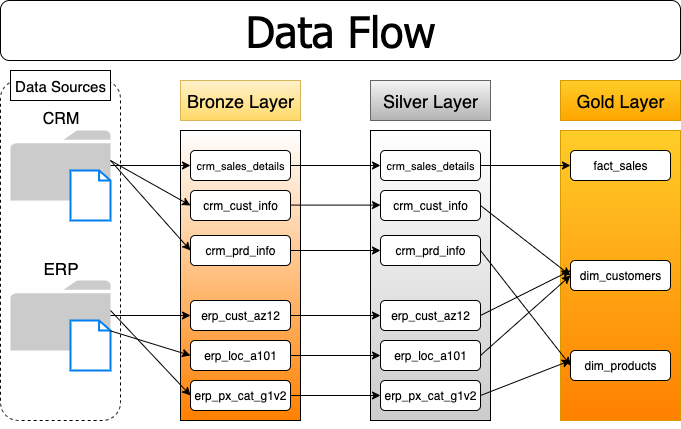

The diagram above was exported from draw.io. Its source (the exported page's mxGraphModel, read from the mxfile embedded in the PNG):
<mxGraphModel dx="733" dy="533" grid="1" gridSize="10" guides="1" tooltips="1" connect="1" arrows="1" fold="1" page="1" pageScale="1" pageWidth="850" pageHeight="1100" background="#ffffff" math="0" shadow="0">
  <root>
    <mxCell id="0" />
    <mxCell id="1" parent="0" />
    <mxCell id="8lLQ-fcG6UnWXXNzhmj4-3" value="" style="rounded=1;whiteSpace=wrap;html=1;dashed=1;fillColor=none;" vertex="1" parent="1">
      <mxGeometry x="90" y="120" width="120" height="340" as="geometry" />
    </mxCell>
    <mxCell id="8lLQ-fcG6UnWXXNzhmj4-6" value="CRM" style="sketch=0;pointerEvents=1;shadow=0;dashed=0;html=1;strokeColor=none;labelPosition=center;verticalLabelPosition=top;verticalAlign=bottom;outlineConnect=0;align=center;shape=mxgraph.office.concepts.folder;fillColor=#CCCBCB;fontSize=16;" vertex="1" parent="1">
      <mxGeometry x="100" y="170" width="100" height="70" as="geometry" />
    </mxCell>
    <mxCell id="8lLQ-fcG6UnWXXNzhmj4-1" value="&lt;font style=&quot;font-size: 43px;&quot;&gt;Data Flow&lt;/font&gt;" style="rounded=1;whiteSpace=wrap;html=1;fontFamily=Tahoma;" vertex="1" parent="1">
      <mxGeometry x="90" y="40" width="680" height="60" as="geometry" />
    </mxCell>
    <mxCell id="8lLQ-fcG6UnWXXNzhmj4-4" value="&lt;font style=&quot;font-size: 15px;&quot;&gt;Data Sources&lt;/font&gt;" style="rounded=0;whiteSpace=wrap;html=1;" vertex="1" parent="1">
      <mxGeometry x="100" y="110" width="100" height="30" as="geometry" />
    </mxCell>
    <mxCell id="8lLQ-fcG6UnWXXNzhmj4-9" value="" style="html=1;verticalLabelPosition=bottom;align=center;labelBackgroundColor=#ffffff;verticalAlign=top;strokeWidth=2;strokeColor=#0080F0;shadow=0;dashed=0;shape=mxgraph.ios7.icons.document;" vertex="1" parent="1">
      <mxGeometry x="160" y="210" width="40" height="50" as="geometry" />
    </mxCell>
    <mxCell id="8lLQ-fcG6UnWXXNzhmj4-7" value="ERP" style="sketch=0;pointerEvents=1;shadow=0;dashed=0;html=1;strokeColor=none;labelPosition=center;verticalLabelPosition=top;verticalAlign=bottom;outlineConnect=0;align=center;shape=mxgraph.office.concepts.folder;fillColor=#CCCBCB;fontSize=17;" vertex="1" parent="1">
      <mxGeometry x="100" y="320" width="100" height="70" as="geometry" />
    </mxCell>
    <mxCell id="8lLQ-fcG6UnWXXNzhmj4-10" value="" style="html=1;verticalLabelPosition=top;align=center;labelBackgroundColor=#ffffff;verticalAlign=bottom;strokeWidth=2;strokeColor=#0080F0;shadow=0;dashed=0;shape=mxgraph.ios7.icons.document;labelPosition=center;" vertex="1" parent="1">
      <mxGeometry x="160" y="360" width="40" height="50" as="geometry" />
    </mxCell>
    <mxCell id="8lLQ-fcG6UnWXXNzhmj4-11" style="edgeStyle=orthogonalEdgeStyle;rounded=0;orthogonalLoop=1;jettySize=auto;html=1;exitX=0.5;exitY=1;exitDx=0;exitDy=0;" edge="1" parent="1" source="8lLQ-fcG6UnWXXNzhmj4-3" target="8lLQ-fcG6UnWXXNzhmj4-3">
      <mxGeometry relative="1" as="geometry" />
    </mxCell>
    <mxCell id="8lLQ-fcG6UnWXXNzhmj4-19" value="&lt;font style=&quot;font-size: 18px;&quot;&gt;Bronze Layer&lt;/font&gt;" style="rounded=0;whiteSpace=wrap;html=1;fillColor=#fff2cc;gradientColor=#ffd966;strokeColor=#d6b656;" vertex="1" parent="1">
      <mxGeometry x="270" y="120" width="120" height="40" as="geometry" />
    </mxCell>
    <mxCell id="8lLQ-fcG6UnWXXNzhmj4-20" value="&lt;font style=&quot;font-size: 18px;&quot;&gt;Silver Layer&lt;/font&gt;" style="rounded=0;whiteSpace=wrap;html=1;fillColor=#f5f5f5;gradientColor=#b3b3b3;strokeColor=#666666;" vertex="1" parent="1">
      <mxGeometry x="460" y="120" width="120" height="40" as="geometry" />
    </mxCell>
    <mxCell id="8lLQ-fcG6UnWXXNzhmj4-21" value="&lt;font style=&quot;font-size: 18px;&quot;&gt;Gold Layer&lt;/font&gt;" style="rounded=0;whiteSpace=wrap;html=1;fillColor=#ffcd28;gradientColor=#ffa500;strokeColor=#d79b00;" vertex="1" parent="1">
      <mxGeometry x="650" y="120" width="120" height="40" as="geometry" />
    </mxCell>
    <mxCell id="8lLQ-fcG6UnWXXNzhmj4-22" style="edgeStyle=orthogonalEdgeStyle;rounded=0;orthogonalLoop=1;jettySize=auto;html=1;exitX=0.5;exitY=1;exitDx=0;exitDy=0;" edge="1" parent="1" source="8lLQ-fcG6UnWXXNzhmj4-19" target="8lLQ-fcG6UnWXXNzhmj4-19">
      <mxGeometry relative="1" as="geometry" />
    </mxCell>
    <mxCell id="8lLQ-fcG6UnWXXNzhmj4-24" value="" style="rounded=0;whiteSpace=wrap;html=1;gradientColor=#FF8000;" vertex="1" parent="1">
      <mxGeometry x="270" y="170" width="120" height="290" as="geometry" />
    </mxCell>
    <mxCell id="8lLQ-fcG6UnWXXNzhmj4-25" value="" style="rounded=0;whiteSpace=wrap;html=1;gradientColor=#CCCCCC;" vertex="1" parent="1">
      <mxGeometry x="460" y="170" width="120" height="290" as="geometry" />
    </mxCell>
    <mxCell id="8lLQ-fcG6UnWXXNzhmj4-26" value="" style="rounded=0;whiteSpace=wrap;html=1;gradientColor=#FF8000;fillColor=#ffcd28;strokeColor=#d79b00;" vertex="1" parent="1">
      <mxGeometry x="650" y="170" width="120" height="290" as="geometry" />
    </mxCell>
    <mxCell id="8lLQ-fcG6UnWXXNzhmj4-48" style="edgeStyle=orthogonalEdgeStyle;rounded=0;orthogonalLoop=1;jettySize=auto;html=1;exitX=1;exitY=0.5;exitDx=0;exitDy=0;entryX=0;entryY=0.5;entryDx=0;entryDy=0;" edge="1" parent="1" source="8lLQ-fcG6UnWXXNzhmj4-27" target="8lLQ-fcG6UnWXXNzhmj4-33">
      <mxGeometry relative="1" as="geometry" />
    </mxCell>
    <mxCell id="8lLQ-fcG6UnWXXNzhmj4-81" style="edgeStyle=orthogonalEdgeStyle;rounded=0;orthogonalLoop=1;jettySize=auto;html=1;entryX=0;entryY=0.5;entryDx=0;entryDy=0;" edge="1" parent="1" source="8lLQ-fcG6UnWXXNzhmj4-6" target="8lLQ-fcG6UnWXXNzhmj4-27">
      <mxGeometry relative="1" as="geometry" />
    </mxCell>
    <mxCell id="8lLQ-fcG6UnWXXNzhmj4-27" value="&lt;font style=&quot;font-size: 11px;&quot;&gt;crm_sales_details&lt;/font&gt;" style="rounded=1;whiteSpace=wrap;html=1;" vertex="1" parent="1">
      <mxGeometry x="280" y="190" width="100" height="30" as="geometry" />
    </mxCell>
    <mxCell id="8lLQ-fcG6UnWXXNzhmj4-82" style="rounded=0;orthogonalLoop=1;jettySize=auto;html=1;exitX=0;exitY=0.5;exitDx=0;exitDy=0;entryX=0;entryY=0.5;entryDx=0;entryDy=0;" edge="1" parent="1" target="8lLQ-fcG6UnWXXNzhmj4-28">
      <mxGeometry relative="1" as="geometry">
        <mxPoint x="200" y="200" as="sourcePoint" />
      </mxGeometry>
    </mxCell>
    <mxCell id="8lLQ-fcG6UnWXXNzhmj4-28" value="crm_cust_info" style="rounded=1;whiteSpace=wrap;html=1;" vertex="1" parent="1">
      <mxGeometry x="280" y="230" width="100" height="30" as="geometry" />
    </mxCell>
    <mxCell id="8lLQ-fcG6UnWXXNzhmj4-49" style="edgeStyle=orthogonalEdgeStyle;rounded=0;orthogonalLoop=1;jettySize=auto;html=1;exitX=1;exitY=0.5;exitDx=0;exitDy=0;entryX=0;entryY=0.5;entryDx=0;entryDy=0;" edge="1" parent="1" source="8lLQ-fcG6UnWXXNzhmj4-29" target="8lLQ-fcG6UnWXXNzhmj4-35">
      <mxGeometry relative="1" as="geometry" />
    </mxCell>
    <mxCell id="8lLQ-fcG6UnWXXNzhmj4-84" style="edgeStyle=orthogonalEdgeStyle;rounded=0;orthogonalLoop=1;jettySize=auto;html=1;entryX=0;entryY=0.5;entryDx=0;entryDy=0;" edge="1" parent="1" source="8lLQ-fcG6UnWXXNzhmj4-7" target="8lLQ-fcG6UnWXXNzhmj4-30">
      <mxGeometry relative="1" as="geometry" />
    </mxCell>
    <mxCell id="8lLQ-fcG6UnWXXNzhmj4-30" value="erp_cust_az12" style="rounded=1;whiteSpace=wrap;html=1;" vertex="1" parent="1">
      <mxGeometry x="280" y="340" width="100" height="30" as="geometry" />
    </mxCell>
    <mxCell id="8lLQ-fcG6UnWXXNzhmj4-83" style="rounded=0;orthogonalLoop=1;jettySize=auto;html=1;exitX=0;exitY=0.5;exitDx=0;exitDy=0;exitPerimeter=0;entryX=0;entryY=0.5;entryDx=0;entryDy=0;entryPerimeter=0;" edge="1" parent="1" target="8lLQ-fcG6UnWXXNzhmj4-29">
      <mxGeometry relative="1" as="geometry">
        <mxPoint x="200" y="200" as="sourcePoint" />
      </mxGeometry>
    </mxCell>
    <mxCell id="8lLQ-fcG6UnWXXNzhmj4-29" value="crm_prd_info" style="rounded=1;whiteSpace=wrap;html=1;points=[[0,0,0,0,0],[0,0.25,0,0,0],[0,0.5,0,0,0],[0,0.75,0,0,0],[0,1,0,0,0],[0.25,0,0,0,0],[0.25,1,0,0,0],[0.5,0,0,0,0],[0.5,1,0,0,0],[0.75,0,0,0,0],[0.75,1,0,0,0],[1,0,0,0,0],[1,0.25,0,0,0],[1,0.5,0,0,0],[1,0.75,0,0,0],[1,1,0,0,0]];" vertex="1" parent="1">
      <mxGeometry x="280" y="275" width="100" height="30" as="geometry" />
    </mxCell>
    <mxCell id="8lLQ-fcG6UnWXXNzhmj4-51" style="edgeStyle=orthogonalEdgeStyle;rounded=0;orthogonalLoop=1;jettySize=auto;html=1;exitX=1;exitY=0.5;exitDx=0;exitDy=0;" edge="1" parent="1" source="8lLQ-fcG6UnWXXNzhmj4-31" target="8lLQ-fcG6UnWXXNzhmj4-37">
      <mxGeometry relative="1" as="geometry" />
    </mxCell>
    <mxCell id="8lLQ-fcG6UnWXXNzhmj4-85" style="rounded=0;orthogonalLoop=1;jettySize=auto;html=1;entryX=0;entryY=0.5;entryDx=0;entryDy=0;" edge="1" parent="1" source="8lLQ-fcG6UnWXXNzhmj4-7" target="8lLQ-fcG6UnWXXNzhmj4-31">
      <mxGeometry relative="1" as="geometry" />
    </mxCell>
    <mxCell id="8lLQ-fcG6UnWXXNzhmj4-31" value="erp_loc_a101" style="rounded=1;whiteSpace=wrap;html=1;" vertex="1" parent="1">
      <mxGeometry x="280" y="380" width="100" height="30" as="geometry" />
    </mxCell>
    <mxCell id="8lLQ-fcG6UnWXXNzhmj4-52" style="edgeStyle=orthogonalEdgeStyle;rounded=0;orthogonalLoop=1;jettySize=auto;html=1;exitX=1;exitY=0.5;exitDx=0;exitDy=0;" edge="1" parent="1" source="8lLQ-fcG6UnWXXNzhmj4-32" target="8lLQ-fcG6UnWXXNzhmj4-38">
      <mxGeometry relative="1" as="geometry" />
    </mxCell>
    <mxCell id="8lLQ-fcG6UnWXXNzhmj4-86" style="rounded=0;orthogonalLoop=1;jettySize=auto;html=1;exitX=0;exitY=0.5;exitDx=0;exitDy=0;entryX=0;entryY=0.5;entryDx=0;entryDy=0;" edge="1" parent="1" target="8lLQ-fcG6UnWXXNzhmj4-32">
      <mxGeometry relative="1" as="geometry">
        <mxPoint x="200" y="350" as="sourcePoint" />
      </mxGeometry>
    </mxCell>
    <mxCell id="8lLQ-fcG6UnWXXNzhmj4-32" value="erp_px_cat_g1v2" style="rounded=1;whiteSpace=wrap;html=1;" vertex="1" parent="1">
      <mxGeometry x="280" y="420" width="100" height="30" as="geometry" />
    </mxCell>
    <mxCell id="8lLQ-fcG6UnWXXNzhmj4-53" style="edgeStyle=orthogonalEdgeStyle;rounded=0;orthogonalLoop=1;jettySize=auto;html=1;exitX=1;exitY=0.5;exitDx=0;exitDy=0;" edge="1" parent="1" source="8lLQ-fcG6UnWXXNzhmj4-33" target="8lLQ-fcG6UnWXXNzhmj4-39">
      <mxGeometry relative="1" as="geometry" />
    </mxCell>
    <mxCell id="8lLQ-fcG6UnWXXNzhmj4-33" value="&lt;font style=&quot;font-size: 11px;&quot;&gt;crm_sales_details&lt;/font&gt;" style="rounded=1;whiteSpace=wrap;html=1;" vertex="1" parent="1">
      <mxGeometry x="470" y="190" width="100" height="30" as="geometry" />
    </mxCell>
    <mxCell id="8lLQ-fcG6UnWXXNzhmj4-54" style="rounded=0;orthogonalLoop=1;jettySize=auto;html=1;exitX=1;exitY=0.5;exitDx=0;exitDy=0;entryX=0;entryY=0.5;entryDx=0;entryDy=0;" edge="1" parent="1" source="8lLQ-fcG6UnWXXNzhmj4-34" target="8lLQ-fcG6UnWXXNzhmj4-41">
      <mxGeometry relative="1" as="geometry" />
    </mxCell>
    <mxCell id="8lLQ-fcG6UnWXXNzhmj4-34" value="crm_cust_info" style="rounded=1;whiteSpace=wrap;html=1;" vertex="1" parent="1">
      <mxGeometry x="470" y="230" width="100" height="30" as="geometry" />
    </mxCell>
    <mxCell id="8lLQ-fcG6UnWXXNzhmj4-57" style="rounded=0;orthogonalLoop=1;jettySize=auto;html=1;exitX=1;exitY=0.5;exitDx=0;exitDy=0;entryX=0;entryY=0.5;entryDx=0;entryDy=0;" edge="1" parent="1" source="8lLQ-fcG6UnWXXNzhmj4-35" target="8lLQ-fcG6UnWXXNzhmj4-43">
      <mxGeometry relative="1" as="geometry" />
    </mxCell>
    <mxCell id="8lLQ-fcG6UnWXXNzhmj4-35" value="crm_prd_info" style="rounded=1;whiteSpace=wrap;html=1;" vertex="1" parent="1">
      <mxGeometry x="470" y="275" width="100" height="30" as="geometry" />
    </mxCell>
    <mxCell id="8lLQ-fcG6UnWXXNzhmj4-56" style="rounded=0;orthogonalLoop=1;jettySize=auto;html=1;exitX=1;exitY=0.5;exitDx=0;exitDy=0;" edge="1" parent="1" source="8lLQ-fcG6UnWXXNzhmj4-36">
      <mxGeometry relative="1" as="geometry">
        <mxPoint x="660" y="310" as="targetPoint" />
      </mxGeometry>
    </mxCell>
    <mxCell id="8lLQ-fcG6UnWXXNzhmj4-36" value="erp_cust_az12" style="rounded=1;whiteSpace=wrap;html=1;" vertex="1" parent="1">
      <mxGeometry x="470" y="340" width="100" height="30" as="geometry" />
    </mxCell>
    <mxCell id="8lLQ-fcG6UnWXXNzhmj4-59" style="rounded=0;orthogonalLoop=1;jettySize=auto;html=1;exitX=1;exitY=0.5;exitDx=0;exitDy=0;entryX=0;entryY=0.5;entryDx=0;entryDy=0;" edge="1" parent="1" source="8lLQ-fcG6UnWXXNzhmj4-37" target="8lLQ-fcG6UnWXXNzhmj4-41">
      <mxGeometry relative="1" as="geometry" />
    </mxCell>
    <mxCell id="8lLQ-fcG6UnWXXNzhmj4-37" value="erp_loc_a101" style="rounded=1;whiteSpace=wrap;html=1;" vertex="1" parent="1">
      <mxGeometry x="470" y="380" width="100" height="30" as="geometry" />
    </mxCell>
    <mxCell id="8lLQ-fcG6UnWXXNzhmj4-58" style="rounded=0;orthogonalLoop=1;jettySize=auto;html=1;exitX=1;exitY=0.5;exitDx=0;exitDy=0;" edge="1" parent="1" source="8lLQ-fcG6UnWXXNzhmj4-38">
      <mxGeometry relative="1" as="geometry">
        <mxPoint x="660" y="400" as="targetPoint" />
      </mxGeometry>
    </mxCell>
    <mxCell id="8lLQ-fcG6UnWXXNzhmj4-38" value="erp_px_cat_g1v2" style="rounded=1;whiteSpace=wrap;html=1;" vertex="1" parent="1">
      <mxGeometry x="470" y="420" width="100" height="30" as="geometry" />
    </mxCell>
    <mxCell id="8lLQ-fcG6UnWXXNzhmj4-39" value="fact_sales" style="rounded=1;whiteSpace=wrap;html=1;" vertex="1" parent="1">
      <mxGeometry x="660" y="190" width="100" height="30" as="geometry" />
    </mxCell>
    <mxCell id="8lLQ-fcG6UnWXXNzhmj4-41" value="dim_customers" style="rounded=1;whiteSpace=wrap;html=1;" vertex="1" parent="1">
      <mxGeometry x="660" y="300" width="100" height="30" as="geometry" />
    </mxCell>
    <mxCell id="8lLQ-fcG6UnWXXNzhmj4-43" value="dim_products" style="rounded=1;whiteSpace=wrap;html=1;" vertex="1" parent="1">
      <mxGeometry x="660" y="390" width="100" height="30" as="geometry" />
    </mxCell>
    <mxCell id="8lLQ-fcG6UnWXXNzhmj4-45" value="" style="endArrow=classic;html=1;rounded=0;" edge="1" parent="1">
      <mxGeometry relative="1" as="geometry">
        <mxPoint x="380" y="244.6" as="sourcePoint" />
        <mxPoint x="470" y="244.6" as="targetPoint" />
      </mxGeometry>
    </mxCell>
    <mxCell id="8lLQ-fcG6UnWXXNzhmj4-50" style="edgeStyle=orthogonalEdgeStyle;rounded=0;orthogonalLoop=1;jettySize=auto;html=1;exitX=1;exitY=0.5;exitDx=0;exitDy=0;entryX=0.083;entryY=0.638;entryDx=0;entryDy=0;entryPerimeter=0;" edge="1" parent="1" source="8lLQ-fcG6UnWXXNzhmj4-30" target="8lLQ-fcG6UnWXXNzhmj4-25">
      <mxGeometry relative="1" as="geometry" />
    </mxCell>
  </root>
</mxGraphModel>